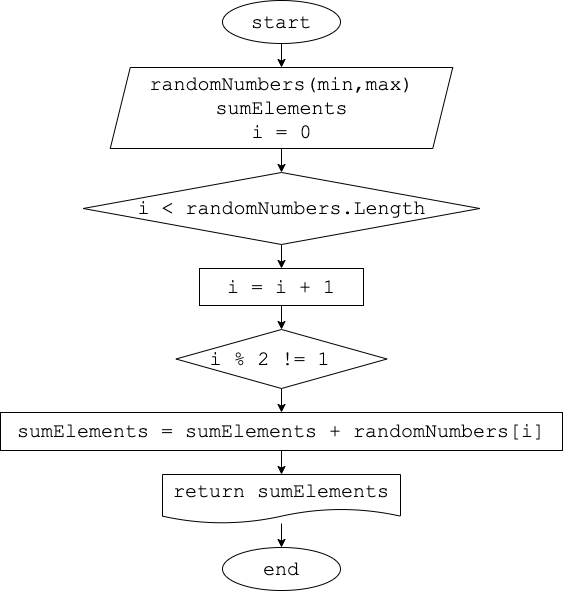

The diagram above was exported from draw.io. Its source (the exported page's mxGraphModel, read from the mxfile embedded in the PNG):
<mxGraphModel dx="654" dy="801" grid="0" gridSize="10" guides="1" tooltips="1" connect="1" arrows="1" fold="1" page="0" pageScale="1" pageWidth="827" pageHeight="1169" math="0" shadow="0">
  <root>
    <mxCell id="0" />
    <mxCell id="1" parent="0" />
    <mxCell id="5" style="edgeStyle=none;html=1;fontFamily=Courier New;fontSize=20;" edge="1" parent="1" source="2" target="3">
      <mxGeometry relative="1" as="geometry" />
    </mxCell>
    <mxCell id="2" value="start" style="ellipse;whiteSpace=wrap;html=1;fontFamily=Courier New;fontSize=20;" vertex="1" parent="1">
      <mxGeometry x="267" y="-56" width="118" height="43" as="geometry" />
    </mxCell>
    <mxCell id="6" style="edgeStyle=none;html=1;fontFamily=Courier New;fontSize=20;" edge="1" parent="1" source="3" target="4">
      <mxGeometry relative="1" as="geometry" />
    </mxCell>
    <mxCell id="3" value="randomNumbers(min,max)&lt;br&gt;sumElements&lt;br&gt;i = 0" style="shape=parallelogram;perimeter=parallelogramPerimeter;whiteSpace=wrap;html=1;fixedSize=1;fontFamily=Courier New;fontSize=20;" vertex="1" parent="1">
      <mxGeometry x="154.75" y="11" width="342.5" height="81" as="geometry" />
    </mxCell>
    <mxCell id="10" style="edgeStyle=none;html=1;fontFamily=Courier New;fontSize=20;" edge="1" parent="1" source="4" target="7">
      <mxGeometry relative="1" as="geometry" />
    </mxCell>
    <mxCell id="4" value="i &amp;lt; randomNumbers.Length" style="rhombus;whiteSpace=wrap;html=1;fontFamily=Courier New;fontSize=20;" vertex="1" parent="1">
      <mxGeometry x="127.75" y="116" width="396.5" height="72" as="geometry" />
    </mxCell>
    <mxCell id="11" style="edgeStyle=none;html=1;entryX=0.5;entryY=0;entryDx=0;entryDy=0;fontFamily=Courier New;fontSize=20;" edge="1" parent="1" source="7" target="8">
      <mxGeometry relative="1" as="geometry" />
    </mxCell>
    <mxCell id="7" value="i = i + 1" style="rounded=0;whiteSpace=wrap;html=1;fontFamily=Courier New;fontSize=20;" vertex="1" parent="1">
      <mxGeometry x="244" y="212" width="164" height="37" as="geometry" />
    </mxCell>
    <mxCell id="12" style="edgeStyle=none;html=1;fontFamily=Courier New;fontSize=20;" edge="1" parent="1" source="8" target="9">
      <mxGeometry relative="1" as="geometry" />
    </mxCell>
    <mxCell id="8" value="i % 2 != 1&amp;nbsp;&amp;nbsp;" style="rhombus;whiteSpace=wrap;html=1;fontFamily=Courier New;fontSize=20;" vertex="1" parent="1">
      <mxGeometry x="220.5" y="273" width="211" height="59" as="geometry" />
    </mxCell>
    <mxCell id="16" style="edgeStyle=none;html=1;fontFamily=Courier New;fontSize=20;" edge="1" parent="1" source="9" target="13">
      <mxGeometry relative="1" as="geometry" />
    </mxCell>
    <mxCell id="9" value="sumElements = sumElements + randomNumbers[i]" style="rounded=0;whiteSpace=wrap;html=1;fontFamily=Courier New;fontSize=20;" vertex="1" parent="1">
      <mxGeometry x="45" y="356" width="562" height="38" as="geometry" />
    </mxCell>
    <mxCell id="15" style="edgeStyle=none;html=1;entryX=0.5;entryY=0;entryDx=0;entryDy=0;fontFamily=Courier New;fontSize=20;" edge="1" parent="1" source="13" target="14">
      <mxGeometry relative="1" as="geometry" />
    </mxCell>
    <mxCell id="13" value="return sumElements" style="shape=document;whiteSpace=wrap;html=1;boundedLbl=1;fontFamily=Courier New;fontSize=20;" vertex="1" parent="1">
      <mxGeometry x="207" y="418" width="238" height="49" as="geometry" />
    </mxCell>
    <mxCell id="14" value="end" style="ellipse;whiteSpace=wrap;html=1;fontFamily=Courier New;fontSize=20;" vertex="1" parent="1">
      <mxGeometry x="267" y="491" width="118" height="43" as="geometry" />
    </mxCell>
  </root>
</mxGraphModel>